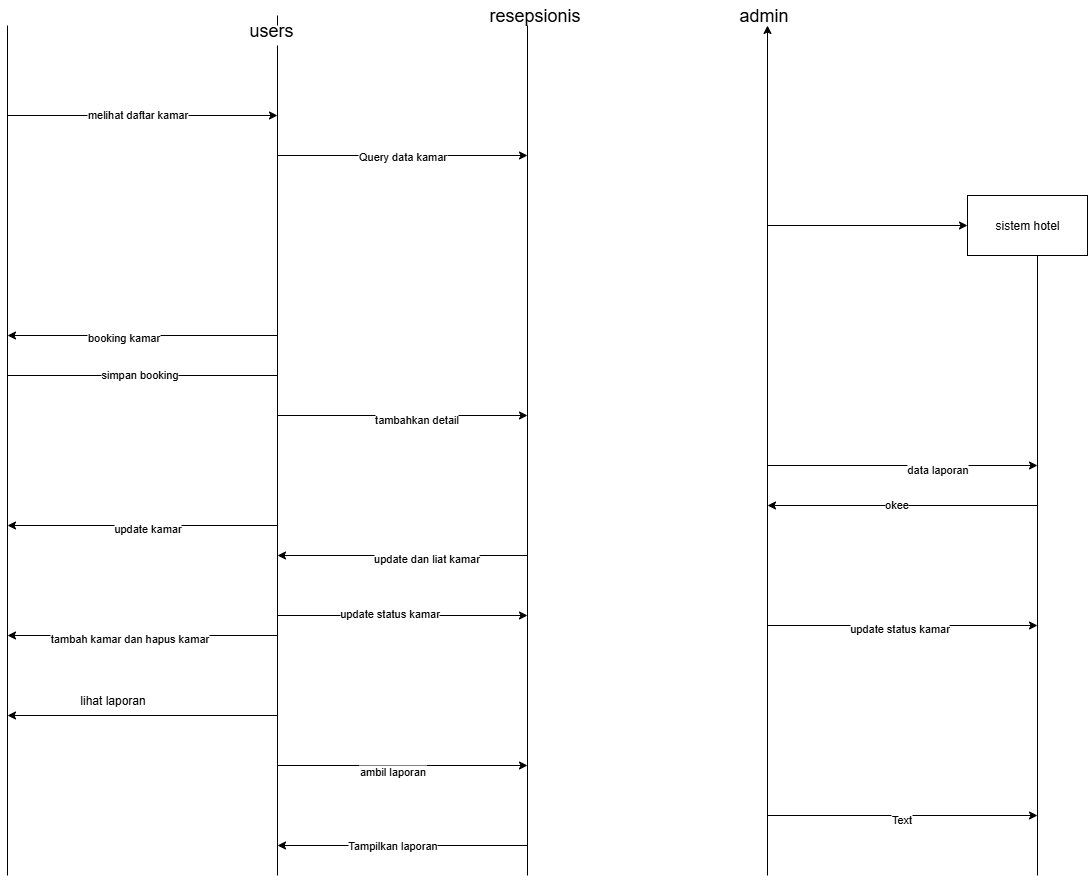

The diagram above was exported from draw.io. Its source (the exported page's mxGraphModel, read from the mxfile embedded in the PNG):
<mxGraphModel dx="2722" dy="1044" grid="1" gridSize="10" guides="1" tooltips="1" connect="1" arrows="1" fold="1" page="1" pageScale="1" pageWidth="827" pageHeight="1169" math="0" shadow="0">
  <root>
    <mxCell id="0" />
    <mxCell id="1" parent="0" />
    <mxCell id="zESMt0_WaqjfDtLiH09B-2" value="" style="endArrow=none;html=1;rounded=0;" parent="1" edge="1" source="zESMt0_WaqjfDtLiH09B-1">
      <mxGeometry width="50" height="50" relative="1" as="geometry">
        <mxPoint x="230" y="800" as="sourcePoint" />
        <mxPoint x="230" y="30" as="targetPoint" />
      </mxGeometry>
    </mxCell>
    <mxCell id="BZhgkzL3MsMf0MJh0Nxz-1" value="" style="endArrow=none;html=1;rounded=0;" parent="1" edge="1">
      <mxGeometry width="50" height="50" relative="1" as="geometry">
        <mxPoint x="480" y="880" as="sourcePoint" />
        <mxPoint x="480" y="30" as="targetPoint" />
      </mxGeometry>
    </mxCell>
    <mxCell id="BZhgkzL3MsMf0MJh0Nxz-2" value="" style="endArrow=classic;html=1;rounded=0;" parent="1" edge="1">
      <mxGeometry width="50" height="50" relative="1" as="geometry">
        <mxPoint x="720" y="880" as="sourcePoint" />
        <mxPoint x="720" y="30" as="targetPoint" />
      </mxGeometry>
    </mxCell>
    <mxCell id="BZhgkzL3MsMf0MJh0Nxz-3" value="" style="endArrow=none;html=1;rounded=0;" parent="1" edge="1">
      <mxGeometry width="50" height="50" relative="1" as="geometry">
        <mxPoint x="-40" y="880" as="sourcePoint" />
        <mxPoint x="-40" y="30" as="targetPoint" />
      </mxGeometry>
    </mxCell>
    <mxCell id="BZhgkzL3MsMf0MJh0Nxz-5" value="&lt;font style=&quot;font-size: 18px;&quot;&gt;resepsionis&lt;/font&gt;" style="text;html=1;align=left;verticalAlign=middle;whiteSpace=wrap;rounded=0;strokeWidth=4;" parent="1" vertex="1">
      <mxGeometry x="440" y="5" width="90" height="30" as="geometry" />
    </mxCell>
    <mxCell id="BZhgkzL3MsMf0MJh0Nxz-6" value="&lt;span style=&quot;font-size: 18px;&quot;&gt;admin&lt;/span&gt;" style="text;html=1;align=left;verticalAlign=middle;whiteSpace=wrap;rounded=0;strokeWidth=4;" parent="1" vertex="1">
      <mxGeometry x="690" y="10" width="110" height="20" as="geometry" />
    </mxCell>
    <mxCell id="ucfwevyZ9KFj_e1B2jzp-9" value="" style="endArrow=classic;html=1;rounded=0;" edge="1" parent="1">
      <mxGeometry width="50" height="50" relative="1" as="geometry">
        <mxPoint x="-40" y="120" as="sourcePoint" />
        <mxPoint x="230" y="120" as="targetPoint" />
      </mxGeometry>
    </mxCell>
    <mxCell id="ucfwevyZ9KFj_e1B2jzp-11" value="melihat daftar kamar" style="edgeLabel;html=1;align=center;verticalAlign=middle;resizable=0;points=[];" vertex="1" connectable="0" parent="ucfwevyZ9KFj_e1B2jzp-9">
      <mxGeometry x="-0.0449" y="2" relative="1" as="geometry">
        <mxPoint as="offset" />
      </mxGeometry>
    </mxCell>
    <mxCell id="ucfwevyZ9KFj_e1B2jzp-12" value="" style="endArrow=classic;html=1;rounded=0;" edge="1" parent="1">
      <mxGeometry width="50" height="50" relative="1" as="geometry">
        <mxPoint x="230" y="160" as="sourcePoint" />
        <mxPoint x="480" y="160" as="targetPoint" />
      </mxGeometry>
    </mxCell>
    <mxCell id="ucfwevyZ9KFj_e1B2jzp-13" value="Query data kamar" style="edgeLabel;html=1;align=center;verticalAlign=middle;resizable=0;points=[];" vertex="1" connectable="0" parent="ucfwevyZ9KFj_e1B2jzp-12">
      <mxGeometry x="-0.0112" relative="1" as="geometry">
        <mxPoint as="offset" />
      </mxGeometry>
    </mxCell>
    <mxCell id="ucfwevyZ9KFj_e1B2jzp-14" value="" style="endArrow=classic;html=1;rounded=0;" edge="1" parent="1">
      <mxGeometry width="50" height="50" relative="1" as="geometry">
        <mxPoint x="720" y="230" as="sourcePoint" />
        <mxPoint x="920" y="230" as="targetPoint" />
      </mxGeometry>
    </mxCell>
    <mxCell id="ucfwevyZ9KFj_e1B2jzp-15" value="sistem hotel" style="rounded=0;whiteSpace=wrap;html=1;" vertex="1" parent="1">
      <mxGeometry x="920" y="200" width="120" height="60" as="geometry" />
    </mxCell>
    <mxCell id="ucfwevyZ9KFj_e1B2jzp-16" value="" style="endArrow=classic;html=1;rounded=0;" edge="1" parent="1">
      <mxGeometry width="50" height="50" relative="1" as="geometry">
        <mxPoint x="230" y="340" as="sourcePoint" />
        <mxPoint x="-40" y="340" as="targetPoint" />
      </mxGeometry>
    </mxCell>
    <mxCell id="ucfwevyZ9KFj_e1B2jzp-18" value="booking kamar" style="edgeLabel;html=1;align=center;verticalAlign=middle;resizable=0;points=[];" vertex="1" connectable="0" parent="ucfwevyZ9KFj_e1B2jzp-16">
      <mxGeometry x="0.1437" y="1" relative="1" as="geometry">
        <mxPoint as="offset" />
      </mxGeometry>
    </mxCell>
    <mxCell id="ucfwevyZ9KFj_e1B2jzp-19" value="" style="endArrow=none;html=1;rounded=0;" edge="1" parent="1">
      <mxGeometry width="50" height="50" relative="1" as="geometry">
        <mxPoint x="-40" y="380" as="sourcePoint" />
        <mxPoint x="230" y="380" as="targetPoint" />
      </mxGeometry>
    </mxCell>
    <mxCell id="ucfwevyZ9KFj_e1B2jzp-20" value="simpan booking" style="edgeLabel;html=1;align=center;verticalAlign=middle;resizable=0;points=[];" vertex="1" connectable="0" parent="ucfwevyZ9KFj_e1B2jzp-19">
      <mxGeometry x="-0.0252" y="2" relative="1" as="geometry">
        <mxPoint as="offset" />
      </mxGeometry>
    </mxCell>
    <mxCell id="ucfwevyZ9KFj_e1B2jzp-21" value="" style="endArrow=classic;html=1;rounded=0;" edge="1" parent="1">
      <mxGeometry width="50" height="50" relative="1" as="geometry">
        <mxPoint x="230" y="420" as="sourcePoint" />
        <mxPoint x="480" y="420" as="targetPoint" />
      </mxGeometry>
    </mxCell>
    <mxCell id="ucfwevyZ9KFj_e1B2jzp-22" value="tambahkan detail" style="edgeLabel;html=1;align=center;verticalAlign=middle;resizable=0;points=[];" vertex="1" connectable="0" parent="ucfwevyZ9KFj_e1B2jzp-21">
      <mxGeometry x="0.1088" y="-3" relative="1" as="geometry">
        <mxPoint as="offset" />
      </mxGeometry>
    </mxCell>
    <mxCell id="ucfwevyZ9KFj_e1B2jzp-23" value="" style="endArrow=none;html=1;rounded=0;" edge="1" parent="1" target="zESMt0_WaqjfDtLiH09B-1">
      <mxGeometry width="50" height="50" relative="1" as="geometry">
        <mxPoint x="230" y="880" as="sourcePoint" />
        <mxPoint x="230" y="30" as="targetPoint" />
      </mxGeometry>
    </mxCell>
    <mxCell id="zESMt0_WaqjfDtLiH09B-1" value="&lt;span style=&quot;font-size: 18px;&quot;&gt;users&lt;/span&gt;" style="text;html=1;align=left;verticalAlign=middle;whiteSpace=wrap;rounded=0;strokeWidth=4;" parent="1" vertex="1">
      <mxGeometry x="200" y="20" width="60" height="30" as="geometry" />
    </mxCell>
    <mxCell id="ucfwevyZ9KFj_e1B2jzp-24" value="" style="endArrow=classic;html=1;rounded=0;" edge="1" parent="1">
      <mxGeometry width="50" height="50" relative="1" as="geometry">
        <mxPoint x="230" y="530" as="sourcePoint" />
        <mxPoint x="-40" y="530" as="targetPoint" />
      </mxGeometry>
    </mxCell>
    <mxCell id="ucfwevyZ9KFj_e1B2jzp-25" value="update kamar" style="edgeLabel;html=1;align=center;verticalAlign=middle;resizable=0;points=[];" vertex="1" connectable="0" parent="ucfwevyZ9KFj_e1B2jzp-24">
      <mxGeometry x="-0.037" y="2" relative="1" as="geometry">
        <mxPoint as="offset" />
      </mxGeometry>
    </mxCell>
    <mxCell id="ucfwevyZ9KFj_e1B2jzp-26" value="" style="endArrow=classic;html=1;rounded=0;" edge="1" parent="1">
      <mxGeometry width="50" height="50" relative="1" as="geometry">
        <mxPoint x="230" y="640" as="sourcePoint" />
        <mxPoint x="-40" y="640" as="targetPoint" />
      </mxGeometry>
    </mxCell>
    <mxCell id="ucfwevyZ9KFj_e1B2jzp-27" value="tambah kamar dan hapus kamar" style="edgeLabel;html=1;align=center;verticalAlign=middle;resizable=0;points=[];" vertex="1" connectable="0" parent="ucfwevyZ9KFj_e1B2jzp-26">
      <mxGeometry x="0.1019" y="2" relative="1" as="geometry">
        <mxPoint as="offset" />
      </mxGeometry>
    </mxCell>
    <mxCell id="ucfwevyZ9KFj_e1B2jzp-28" value="" style="endArrow=classic;html=1;rounded=0;" edge="1" parent="1">
      <mxGeometry width="50" height="50" relative="1" as="geometry">
        <mxPoint x="480" y="560" as="sourcePoint" />
        <mxPoint x="230" y="560" as="targetPoint" />
      </mxGeometry>
    </mxCell>
    <mxCell id="ucfwevyZ9KFj_e1B2jzp-29" value="update dan liat kamar" style="edgeLabel;html=1;align=center;verticalAlign=middle;resizable=0;points=[];" vertex="1" connectable="0" parent="ucfwevyZ9KFj_e1B2jzp-28">
      <mxGeometry x="-0.19" y="2" relative="1" as="geometry">
        <mxPoint as="offset" />
      </mxGeometry>
    </mxCell>
    <mxCell id="ucfwevyZ9KFj_e1B2jzp-30" value="" style="endArrow=classic;html=1;rounded=0;" edge="1" parent="1">
      <mxGeometry width="50" height="50" relative="1" as="geometry">
        <mxPoint x="230" y="620" as="sourcePoint" />
        <mxPoint x="480" y="620" as="targetPoint" />
      </mxGeometry>
    </mxCell>
    <mxCell id="ucfwevyZ9KFj_e1B2jzp-31" value="update status kamar" style="edgeLabel;html=1;align=center;verticalAlign=middle;resizable=0;points=[];" vertex="1" connectable="0" parent="ucfwevyZ9KFj_e1B2jzp-30">
      <mxGeometry x="-0.12" y="3" relative="1" as="geometry">
        <mxPoint as="offset" />
      </mxGeometry>
    </mxCell>
    <mxCell id="ucfwevyZ9KFj_e1B2jzp-32" value="lihat laporan" style="text;html=1;align=center;verticalAlign=middle;resizable=0;points=[];autosize=1;strokeColor=none;fillColor=none;" vertex="1" parent="1">
      <mxGeometry x="20" y="690" width="90" height="30" as="geometry" />
    </mxCell>
    <mxCell id="ucfwevyZ9KFj_e1B2jzp-33" value="" style="endArrow=classic;html=1;rounded=0;" edge="1" parent="1">
      <mxGeometry width="50" height="50" relative="1" as="geometry">
        <mxPoint x="230" y="720" as="sourcePoint" />
        <mxPoint x="-40" y="720" as="targetPoint" />
      </mxGeometry>
    </mxCell>
    <mxCell id="ucfwevyZ9KFj_e1B2jzp-35" value="" style="endArrow=none;html=1;rounded=0;" edge="1" parent="1">
      <mxGeometry width="50" height="50" relative="1" as="geometry">
        <mxPoint x="990" y="880" as="sourcePoint" />
        <mxPoint x="990" y="260" as="targetPoint" />
      </mxGeometry>
    </mxCell>
    <mxCell id="ucfwevyZ9KFj_e1B2jzp-36" value="" style="endArrow=classic;html=1;rounded=0;" edge="1" parent="1">
      <mxGeometry width="50" height="50" relative="1" as="geometry">
        <mxPoint x="230" y="770" as="sourcePoint" />
        <mxPoint x="480" y="770" as="targetPoint" />
      </mxGeometry>
    </mxCell>
    <mxCell id="ucfwevyZ9KFj_e1B2jzp-38" value="ambil laporan" style="edgeLabel;html=1;align=center;verticalAlign=middle;resizable=0;points=[];" vertex="1" connectable="0" parent="ucfwevyZ9KFj_e1B2jzp-36">
      <mxGeometry x="-0.08" y="-5" relative="1" as="geometry">
        <mxPoint as="offset" />
      </mxGeometry>
    </mxCell>
    <mxCell id="ucfwevyZ9KFj_e1B2jzp-39" value="" style="endArrow=classic;html=1;rounded=0;" edge="1" parent="1">
      <mxGeometry width="50" height="50" relative="1" as="geometry">
        <mxPoint x="480" y="850" as="sourcePoint" />
        <mxPoint x="230" y="850" as="targetPoint" />
      </mxGeometry>
    </mxCell>
    <mxCell id="ucfwevyZ9KFj_e1B2jzp-41" value="Tampilkan laporan" style="edgeLabel;html=1;align=center;verticalAlign=middle;resizable=0;points=[];" vertex="1" connectable="0" parent="ucfwevyZ9KFj_e1B2jzp-39">
      <mxGeometry x="0.092" relative="1" as="geometry">
        <mxPoint y="-1" as="offset" />
      </mxGeometry>
    </mxCell>
    <mxCell id="ucfwevyZ9KFj_e1B2jzp-42" value="" style="endArrow=classic;html=1;rounded=0;" edge="1" parent="1">
      <mxGeometry width="50" height="50" relative="1" as="geometry">
        <mxPoint x="720" y="470" as="sourcePoint" />
        <mxPoint x="990" y="470" as="targetPoint" />
      </mxGeometry>
    </mxCell>
    <mxCell id="ucfwevyZ9KFj_e1B2jzp-43" value="data laporan" style="edgeLabel;html=1;align=center;verticalAlign=middle;resizable=0;points=[];" vertex="1" connectable="0" parent="ucfwevyZ9KFj_e1B2jzp-42">
      <mxGeometry x="0.2574" y="-3" relative="1" as="geometry">
        <mxPoint as="offset" />
      </mxGeometry>
    </mxCell>
    <mxCell id="ucfwevyZ9KFj_e1B2jzp-44" value="" style="endArrow=classic;html=1;rounded=0;" edge="1" parent="1">
      <mxGeometry width="50" height="50" relative="1" as="geometry">
        <mxPoint x="990" y="510" as="sourcePoint" />
        <mxPoint x="720" y="510" as="targetPoint" />
      </mxGeometry>
    </mxCell>
    <mxCell id="ucfwevyZ9KFj_e1B2jzp-45" value="okee" style="edgeLabel;html=1;align=center;verticalAlign=middle;resizable=0;points=[];" vertex="1" connectable="0" parent="ucfwevyZ9KFj_e1B2jzp-44">
      <mxGeometry x="0.0481" y="-2" relative="1" as="geometry">
        <mxPoint as="offset" />
      </mxGeometry>
    </mxCell>
    <mxCell id="ucfwevyZ9KFj_e1B2jzp-46" value="" style="endArrow=classic;html=1;rounded=0;" edge="1" parent="1">
      <mxGeometry width="50" height="50" relative="1" as="geometry">
        <mxPoint x="720" y="630" as="sourcePoint" />
        <mxPoint x="990" y="630" as="targetPoint" />
      </mxGeometry>
    </mxCell>
    <mxCell id="ucfwevyZ9KFj_e1B2jzp-47" value="update status kamar" style="edgeLabel;html=1;align=center;verticalAlign=middle;resizable=0;points=[];" vertex="1" connectable="0" parent="ucfwevyZ9KFj_e1B2jzp-46">
      <mxGeometry x="-0.0296" y="-2" relative="1" as="geometry">
        <mxPoint as="offset" />
      </mxGeometry>
    </mxCell>
    <mxCell id="ucfwevyZ9KFj_e1B2jzp-48" value="" style="endArrow=classic;html=1;rounded=0;" edge="1" parent="1">
      <mxGeometry width="50" height="50" relative="1" as="geometry">
        <mxPoint x="720" y="820" as="sourcePoint" />
        <mxPoint x="990" y="820" as="targetPoint" />
      </mxGeometry>
    </mxCell>
    <mxCell id="ucfwevyZ9KFj_e1B2jzp-49" value="Text" style="edgeLabel;html=1;align=center;verticalAlign=middle;resizable=0;points=[];" vertex="1" connectable="0" parent="ucfwevyZ9KFj_e1B2jzp-48">
      <mxGeometry x="-0.0111" y="-3" relative="1" as="geometry">
        <mxPoint as="offset" />
      </mxGeometry>
    </mxCell>
  </root>
</mxGraphModel>